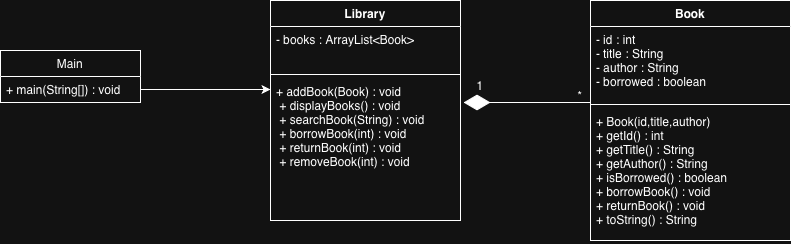

The diagram above was exported from draw.io. Its source (the exported page's mxGraphModel, read from the mxfile embedded in the PNG):
<mxGraphModel dx="1006" dy="668" grid="1" gridSize="10" guides="1" tooltips="1" connect="1" arrows="1" fold="1" page="1" pageScale="1" pageWidth="827" pageHeight="1169" math="0" shadow="0">
  <root>
    <mxCell id="0" />
    <mxCell id="1" parent="0" />
    <mxCell id="Qjv19Y4Diq9qPjEbXNYB-27" parent="1" style="swimlane;fontStyle=1;align=center;verticalAlign=top;childLayout=stackLayout;horizontal=1;startSize=26;horizontalStack=0;resizeParent=1;resizeParentMax=0;resizeLast=0;collapsible=1;marginBottom=0;whiteSpace=wrap;html=1;" value="Book" vertex="1">
      <mxGeometry height="240" width="200" x="600" y="30" as="geometry" />
    </mxCell>
    <mxCell id="Qjv19Y4Diq9qPjEbXNYB-28" parent="Qjv19Y4Diq9qPjEbXNYB-27" style="text;strokeColor=none;fillColor=none;align=left;verticalAlign=top;spacingLeft=4;spacingRight=4;overflow=hidden;rotatable=0;points=[[0,0.5],[1,0.5]];portConstraint=eastwest;whiteSpace=wrap;html=1;" value="&lt;div&gt;- id : int&lt;/div&gt;&lt;div&gt;- title : String&lt;/div&gt;&lt;div&gt;- author : String&lt;/div&gt;&lt;div&gt;- borrowed : boolean&lt;/div&gt;" vertex="1">
      <mxGeometry height="74" width="200" y="26" as="geometry" />
    </mxCell>
    <mxCell id="Qjv19Y4Diq9qPjEbXNYB-29" parent="Qjv19Y4Diq9qPjEbXNYB-27" style="line;strokeWidth=1;fillColor=none;align=left;verticalAlign=middle;spacingTop=-1;spacingLeft=3;spacingRight=3;rotatable=0;labelPosition=right;points=[];portConstraint=eastwest;strokeColor=inherit;" value="" vertex="1">
      <mxGeometry height="8" width="200" y="100" as="geometry" />
    </mxCell>
    <mxCell id="Qjv19Y4Diq9qPjEbXNYB-30" parent="Qjv19Y4Diq9qPjEbXNYB-27" style="text;strokeColor=none;fillColor=none;align=left;verticalAlign=top;spacingLeft=4;spacingRight=4;overflow=hidden;rotatable=0;points=[[0,0.5],[1,0.5]];portConstraint=eastwest;whiteSpace=wrap;html=1;" value="&lt;div&gt;+ Book(id,title,author)&lt;/div&gt;&lt;div&gt;+ getId() : int&lt;/div&gt;&lt;div&gt;+ getTitle() : String&lt;/div&gt;&lt;div&gt;+ getAuthor() : String&lt;/div&gt;&lt;div&gt;+ isBorrowed() : boolean&lt;/div&gt;&lt;div&gt;+ borrowBook() : void&lt;/div&gt;&lt;div&gt;+ returnBook() : void&lt;/div&gt;&lt;div&gt;+ toString() : String&lt;/div&gt;" vertex="1">
      <mxGeometry height="132" width="200" y="108" as="geometry" />
    </mxCell>
    <mxCell id="Qjv19Y4Diq9qPjEbXNYB-35" parent="1" style="swimlane;fontStyle=1;align=center;verticalAlign=top;childLayout=stackLayout;horizontal=1;startSize=26;horizontalStack=0;resizeParent=1;resizeParentMax=0;resizeLast=0;collapsible=1;marginBottom=0;whiteSpace=wrap;html=1;" value="Library" vertex="1">
      <mxGeometry height="220" width="190" x="280" y="30" as="geometry" />
    </mxCell>
    <mxCell id="Qjv19Y4Diq9qPjEbXNYB-36" parent="Qjv19Y4Diq9qPjEbXNYB-35" style="text;strokeColor=none;fillColor=none;align=left;verticalAlign=top;spacingLeft=4;spacingRight=4;overflow=hidden;rotatable=0;points=[[0,0.5],[1,0.5]];portConstraint=eastwest;whiteSpace=wrap;html=1;" value="- books : ArrayList&amp;lt;Book&amp;gt;" vertex="1">
      <mxGeometry height="44" width="190" y="26" as="geometry" />
    </mxCell>
    <mxCell id="Qjv19Y4Diq9qPjEbXNYB-37" parent="Qjv19Y4Diq9qPjEbXNYB-35" style="line;strokeWidth=1;fillColor=none;align=left;verticalAlign=middle;spacingTop=-1;spacingLeft=3;spacingRight=3;rotatable=0;labelPosition=right;points=[];portConstraint=eastwest;strokeColor=inherit;" value="" vertex="1">
      <mxGeometry height="8" width="190" y="70" as="geometry" />
    </mxCell>
    <mxCell id="Qjv19Y4Diq9qPjEbXNYB-38" parent="Qjv19Y4Diq9qPjEbXNYB-35" style="text;strokeColor=none;fillColor=none;align=left;verticalAlign=top;spacingLeft=4;spacingRight=4;overflow=hidden;rotatable=0;points=[[0,0.5],[1,0.5]];portConstraint=eastwest;whiteSpace=wrap;html=1;" value="&lt;div&gt;+ addBook(Book) : void&lt;/div&gt;&lt;div&gt;&amp;nbsp;+ displayBooks() : void&lt;/div&gt;&lt;div&gt;&amp;nbsp;+ searchBook(String) : void&lt;/div&gt;&lt;div&gt;&amp;nbsp;+ borrowBook(int) : void&lt;/div&gt;&lt;div&gt;&amp;nbsp;+ returnBook(int) : void&lt;/div&gt;&lt;div&gt;&amp;nbsp;+ removeBook(int) : void&lt;/div&gt;" vertex="1">
      <mxGeometry height="142" width="190" y="78" as="geometry" />
    </mxCell>
    <mxCell id="Qjv19Y4Diq9qPjEbXNYB-43" parent="1" style="swimlane;fontStyle=0;childLayout=stackLayout;horizontal=1;startSize=26;fillColor=none;horizontalStack=0;resizeParent=1;resizeParentMax=0;resizeLast=0;collapsible=1;marginBottom=0;whiteSpace=wrap;html=1;" value="Main" vertex="1">
      <mxGeometry height="52" width="140" x="10" y="80" as="geometry" />
    </mxCell>
    <mxCell id="Qjv19Y4Diq9qPjEbXNYB-46" parent="Qjv19Y4Diq9qPjEbXNYB-43" style="text;strokeColor=none;fillColor=none;align=left;verticalAlign=top;spacingLeft=4;spacingRight=4;overflow=hidden;rotatable=0;points=[[0,0.5],[1,0.5]];portConstraint=eastwest;whiteSpace=wrap;html=1;" value="+ main(String[]) : void" vertex="1">
      <mxGeometry height="26" width="140" y="26" as="geometry" />
    </mxCell>
    <mxCell id="Qjv19Y4Diq9qPjEbXNYB-48" edge="1" parent="1" source="Qjv19Y4Diq9qPjEbXNYB-46" style="edgeStyle=orthogonalEdgeStyle;rounded=0;orthogonalLoop=1;jettySize=auto;html=1;exitX=1;exitY=0.5;exitDx=0;exitDy=0;">
      <mxGeometry relative="1" as="geometry">
        <mxPoint x="280" y="119" as="targetPoint" />
      </mxGeometry>
    </mxCell>
    <mxCell id="Qjv19Y4Diq9qPjEbXNYB-49" edge="1" parent="1" style="endArrow=diamondThin;endFill=1;endSize=24;html=1;rounded=0;entryX=1.016;entryY=0.169;entryDx=0;entryDy=0;entryPerimeter=0;" target="Qjv19Y4Diq9qPjEbXNYB-38" value="">
      <mxGeometry relative="1" width="160" as="geometry">
        <mxPoint x="600" y="132" as="sourcePoint" />
        <mxPoint x="480" y="132" as="targetPoint" />
      </mxGeometry>
    </mxCell>
    <mxCell id="Qjv19Y4Diq9qPjEbXNYB-50" parent="1" style="text;html=1;whiteSpace=wrap;strokeColor=none;fillColor=none;align=center;verticalAlign=middle;rounded=0;" value="1" vertex="1">
      <mxGeometry height="30" width="40" x="470" y="100" as="geometry" />
    </mxCell>
    <mxCell id="Qjv19Y4Diq9qPjEbXNYB-51" parent="1" style="text;html=1;whiteSpace=wrap;strokeColor=none;fillColor=none;align=center;verticalAlign=middle;rounded=0;" value="*" vertex="1">
      <mxGeometry height="30" width="60" x="560" y="110" as="geometry" />
    </mxCell>
  </root>
</mxGraphModel>